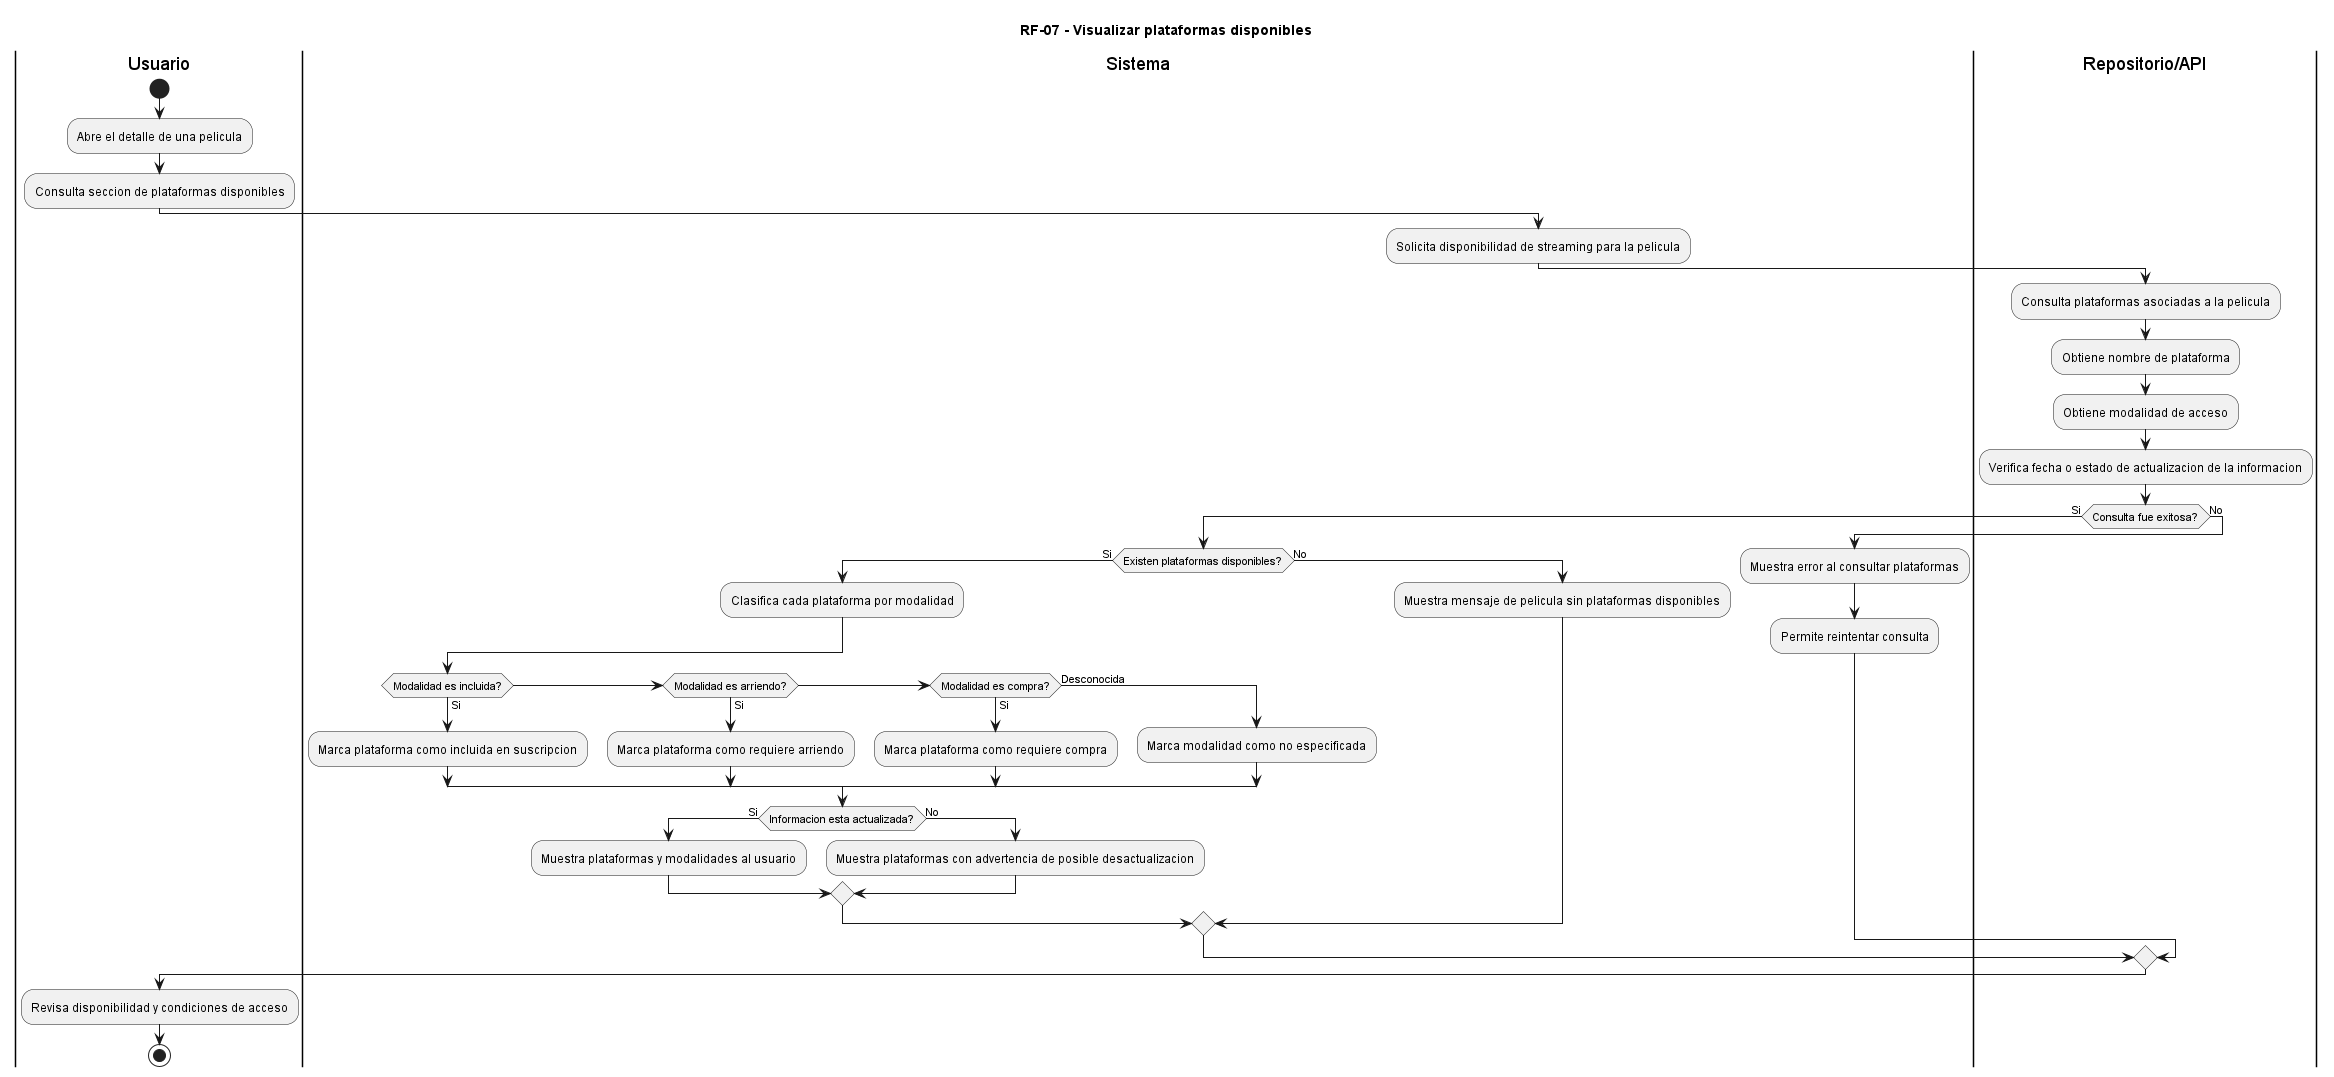

The diagram above was rendered by PlantUML. Its source (embedded in the PNG):
@startuml
title RF-07 - Visualizar plataformas disponibles

|Usuario|
start
:Abre el detalle de una pelicula;
:Consulta seccion de plataformas disponibles;

|Sistema|
:Solicita disponibilidad de streaming para la pelicula;

|Repositorio/API|
:Consulta plataformas asociadas a la pelicula;
:Obtiene nombre de plataforma;
:Obtiene modalidad de acceso;
:Verifica fecha o estado de actualizacion de la informacion;

if (Consulta fue exitosa?) then (Si)
  |Sistema|
  if (Existen plataformas disponibles?) then (Si)
    :Clasifica cada plataforma por modalidad;

    if (Modalidad es incluida?) then (Si)
      :Marca plataforma como incluida en suscripcion;
    elseif (Modalidad es arriendo?) then (Si)
      :Marca plataforma como requiere arriendo;
    elseif (Modalidad es compra?) then (Si)
      :Marca plataforma como requiere compra;
    else (Desconocida)
      :Marca modalidad como no especificada;
    endif

    if (Informacion esta actualizada?) then (Si)
      :Muestra plataformas y modalidades al usuario;
    else (No)
      :Muestra plataformas con advertencia de posible desactualizacion;
    endif
  else (No)
    :Muestra mensaje de pelicula sin plataformas disponibles;
  endif
else (No)
  |Sistema|
  :Muestra error al consultar plataformas;
  :Permite reintentar consulta;
endif

|Usuario|
:Revisa disponibilidad y condiciones de acceso;

stop
@enduml